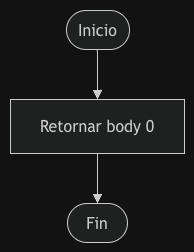

The diagram above was exported from draw.io. Its source (the exported page's mxGraphModel, read from the mxfile embedded in the PNG):
<mxGraphModel dx="2054" dy="1026" grid="1" gridSize="10" guides="1" tooltips="1" connect="1" arrows="1" fold="1" page="1" pageScale="1" pageWidth="827" pageHeight="1169" math="0" shadow="0">
  <root>
    <mxCell id="0" />
    <mxCell id="1" parent="0" />
    <UserObject label="" mermaidData="{&#10;  &quot;data&quot;: &quot;flowchart TD\n    A([Inicio]) --&gt; B[Retornar body 0]\n    B --&gt; C([Fin])&quot;,&#10;  &quot;config&quot;: null&#10;}" id="LPHS-XGY2vvFK-0sUnRu-52">
      <mxCell connectable="0" parent="1" style="group;transparentBounds=1;editIcon=1;lockedGroup=0;groupPadding=10;" vertex="1">
        <mxGeometry as="geometry" />
      </mxCell>
    </UserObject>
    <UserObject label="Inicio" mermaidId="n:A" mermaidBaseStyle="html=1;rounded=1;whiteSpace=wrap;arcSize=50;strokeWidth=1;fillColor=light-dark(#ECECFF,#1f2020);strokeColor=light-dark(#9370DB,#cccccc);fontColor=light-dark(#333333,#cccccc);fontFamily=Trebuchet MS,Verdana,Arial,sans-serif;fontSize=16;" mermaidBaseValue="Inicio" id="LPHS-XGY2vvFK-0sUnRu-53">
      <mxCell parent="LPHS-XGY2vvFK-0sUnRu-52" style="html=1;rounded=1;whiteSpace=wrap;arcSize=50;strokeWidth=1;fillColor=light-dark(#ECECFF,#1f2020);strokeColor=light-dark(#9370DB,#cccccc);fontColor=light-dark(#333333,#cccccc);fontFamily=Trebuchet MS,Verdana,Arial,sans-serif;fontSize=16;" vertex="1">
        <mxGeometry height="39" width="63" x="86" y="30" as="geometry" />
      </mxCell>
    </UserObject>
    <UserObject label="Retornar body 0" mermaidId="n:B" mermaidBaseStyle="html=1;whiteSpace=wrap;strokeWidth=1;fillColor=light-dark(#ECECFF,#1f2020);strokeColor=light-dark(#9370DB,#cccccc);fontColor=light-dark(#333333,#cccccc);fontFamily=Trebuchet MS,Verdana,Arial,sans-serif;fontSize=16;" mermaidBaseValue="Retornar body 0" id="LPHS-XGY2vvFK-0sUnRu-54">
      <mxCell parent="LPHS-XGY2vvFK-0sUnRu-52" style="html=1;whiteSpace=wrap;strokeWidth=1;fillColor=light-dark(#ECECFF,#1f2020);strokeColor=light-dark(#9370DB,#cccccc);fontColor=light-dark(#333333,#cccccc);fontFamily=Trebuchet MS,Verdana,Arial,sans-serif;fontSize=16;" vertex="1">
        <mxGeometry height="54" width="174" x="30" y="119" as="geometry" />
      </mxCell>
    </UserObject>
    <UserObject label="Fin" mermaidId="n:C" mermaidBaseStyle="html=1;rounded=1;whiteSpace=wrap;arcSize=50;strokeWidth=1;fillColor=light-dark(#ECECFF,#1f2020);strokeColor=light-dark(#9370DB,#cccccc);fontColor=light-dark(#333333,#cccccc);fontFamily=Trebuchet MS,Verdana,Arial,sans-serif;fontSize=16;" mermaidBaseValue="Fin" id="LPHS-XGY2vvFK-0sUnRu-55">
      <mxCell parent="LPHS-XGY2vvFK-0sUnRu-52" style="html=1;rounded=1;whiteSpace=wrap;arcSize=50;strokeWidth=1;fillColor=light-dark(#ECECFF,#1f2020);strokeColor=light-dark(#9370DB,#cccccc);fontColor=light-dark(#333333,#cccccc);fontFamily=Trebuchet MS,Verdana,Arial,sans-serif;fontSize=16;" vertex="1">
        <mxGeometry height="39" width="60" x="87" y="223" as="geometry" />
      </mxCell>
    </UserObject>
    <UserObject label="" mermaidId="e:A-&gt;B#0" mermaidBaseStyle="curved=1;startArrow=none;endArrow=block;endSize=7;strokeColor=light-dark(#333333,#cccccc);exitX=0.49;exitY=1;entryX=0.5;entryY=0;" mermaidBaseValue="" id="LPHS-XGY2vvFK-0sUnRu-56">
      <mxCell edge="1" parent="LPHS-XGY2vvFK-0sUnRu-52" source="LPHS-XGY2vvFK-0sUnRu-53" style="curved=1;startArrow=none;endArrow=block;endSize=7;strokeColor=light-dark(#333333,#cccccc);exitX=0.49;exitY=1;entryX=0.5;entryY=0;rounded=0;" target="LPHS-XGY2vvFK-0sUnRu-54">
        <mxGeometry relative="1" as="geometry">
          <Array as="points" />
        </mxGeometry>
      </mxCell>
    </UserObject>
    <UserObject label="" mermaidId="e:B-&gt;C#0" mermaidBaseStyle="curved=1;startArrow=none;endArrow=block;endSize=7;strokeColor=light-dark(#333333,#cccccc);exitX=0.5;exitY=1;entryX=0.5;entryY=0;" mermaidBaseValue="" id="LPHS-XGY2vvFK-0sUnRu-57">
      <mxCell edge="1" parent="LPHS-XGY2vvFK-0sUnRu-52" source="LPHS-XGY2vvFK-0sUnRu-54" style="curved=1;startArrow=none;endArrow=block;endSize=7;strokeColor=light-dark(#333333,#cccccc);exitX=0.5;exitY=1;entryX=0.5;entryY=0;rounded=0;" target="LPHS-XGY2vvFK-0sUnRu-55">
        <mxGeometry relative="1" as="geometry">
          <Array as="points" />
        </mxGeometry>
      </mxCell>
    </UserObject>
  </root>
</mxGraphModel>